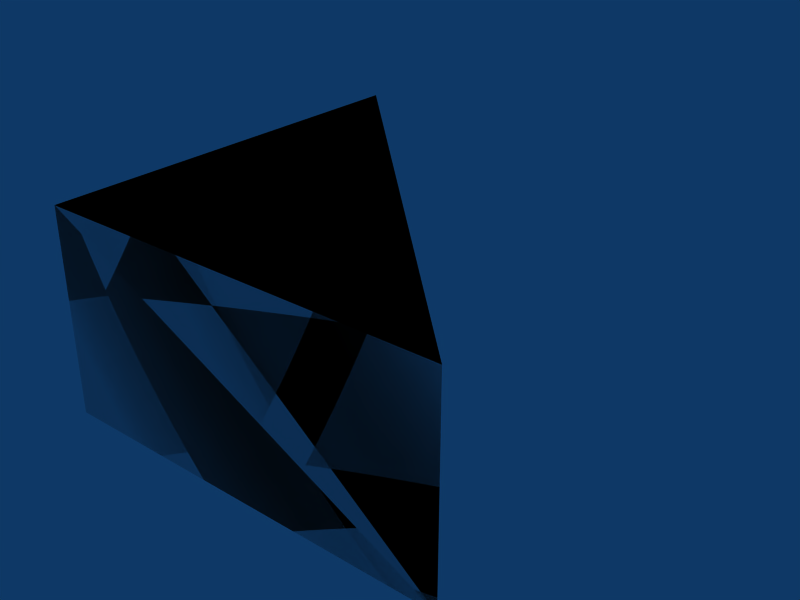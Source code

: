# Source: tri-2x2x1.blend  (saved by Blender 2.49.2; exported with 4.5.12 LTS)
import bpy
from mathutils import Matrix  # noqa: F401  (used for matrix-valued properties, if any)

bpy.ops.wm.read_factory_settings(use_empty=True)
scene = bpy.context.scene
scene.name = 'Scene'

# ---- collections
col_collection_1 = bpy.data.collections.new('Collection 1'); scene.collection.children.link(col_collection_1)

# ---- materials (node trees are filled in below, after node groups)
mat_concrete = bpy.data.materials.new('Concrete')

# ---- material node trees

# ---- world
world_world = bpy.data.worlds.new('World'); scene.world = world_world
world_world.color = (0.05656, 0.2208, 0.4)
world_world.use_sun_shadow = False
world_world.sun_shadow_jitter_overblur = 0.0
world_world.cycles.sampling_method = 'MANUAL'
world_world.cycles.sample_map_resolution = 256

# ---- meshes
me_cube_002 = bpy.data.meshes.new('Cube.002')
me_cube_002.from_pydata([(-5.96e-08, 8.941e-08, 0.0), (1.788e-07, 2.0, 0.0), (-1.788e-07, 1.788e-07, 1.0), (2.98e-08, 2.0, 1.0), (2.98e-08, 2.0, 1.0), (-1.788e-07, 1.788e-07, 1.0), (2.0, -2.98e-07, 1.0), (1.788e-07, 2.0, 0.0), (-5.96e-08, 8.941e-08, 0.0), (2.0, 0.0, 0.0), (2.98e-08, 2.0, 1.0), (-1.788e-07, 1.788e-07, 1.0), (2.0, -2.98e-07, 1.0), (2.0, -2.384e-07, 1.0), (1.788e-07, 2.0, 0.0), (-5.96e-08, 8.941e-08, 0.0), (2.0, 0.0, 0.0), (2.0, 0.0, 0.0)], [], [(0, 2, 3, 1), (13, 17, 14, 10), (16, 12, 11, 15), (4, 5, 6), (9, 8, 7)])
_uv = me_cube_002.uv_layers.new(name='UVTex')
_uv.uv.foreach_set('vector', [2.0, 0.0, 2.0, 1.0, 2.384e-07, 1.0, 0.0, 0.0, 16.0, 15.0, 16.0, 14.0, 18.83, 14.0, 18.83, 15.0, 14.0, 11.0, 14.0, 12.0, 12.0, 12.0, 12.0, 11.0, 8.0, 9.0, 8.0, 7.0, 10.0, 7.0, 4.0, 3.0, 6.0, 3.0, 6.0, 5.0])
me_cube_002.materials.append(mat_concrete)
me_cube_002.use_remesh_preserve_volume = False
me_cube_002.use_remesh_preserve_attributes = False
me_cube_002.use_mirror_vertex_groups = False
me_cube_002.update()
me_cube_001 = bpy.data.meshes.new('Cube.001')
me_cube_001.from_pydata([(2.0, 0.0, 0.0), (-1.192e-07, 1.788e-07, 0.0), (3.576e-07, 2.0, 0.0), (2.0, -5.96e-07, 1.0), (-3.576e-07, 3.576e-07, 1.0), (5.96e-08, 2.0, 1.0)], [], [(0, 1, 2), (3, 5, 4), (0, 3, 4, 1), (1, 4, 5, 2), (3, 0, 2, 5)])
me_cube_001.use_remesh_preserve_volume = False
me_cube_001.use_remesh_preserve_attributes = False
me_cube_001.use_mirror_vertex_groups = False
me_cube_001.update()

# ---- objects
ob_cube_002 = bpy.data.objects.new('Cube.002', me_cube_002)
ob_cube_001 = bpy.data.objects.new('Cube.001', me_cube_001)

# ---- transforms, parenting, visibility, modifiers, constraints
ob_cube_002.location = (0.0, 0.0, 0.0)
ob_cube_002.lock_rotations_4d = False
ob_cube_002.empty_display_type = 'ARROWS'
ob_cube_002.lineart.crease_threshold = 0.0
ob_cube_001.location = (0.0, 0.0, 0.0)
ob_cube_001.lock_rotations_4d = False
ob_cube_001.empty_display_type = 'ARROWS'
ob_cube_001.display_type = 'WIRE'
ob_cube_001.lineart.crease_threshold = 0.0

# ---- collection membership
col_collection_1.objects.link(ob_cube_002)
col_collection_1.objects.link(ob_cube_001)

# ---- scene / render settings (as saved in the file)
scene.frame_start = 1; scene.frame_end = 30; scene.frame_set(1)
scene.render.engine = 'BLENDER_EEVEE_NEXT'
scene.render.image_settings.file_format = 'JPEG'
scene.render.image_settings.color_mode = 'RGB'
scene.render.image_settings.compression = 90
scene.render.resolution_x = 800
scene.render.resolution_y = 600
scene.render.pixel_aspect_x = 100.0
scene.render.pixel_aspect_y = 100.0
scene.render.fps = 25
scene.render.dither_intensity = 0.0
scene.render.use_compositing = False
scene.render.use_sequencer = False
scene.render.bake_margin = 2
scene.render.bake_bias = 0.0
scene.render.use_stamp_time = False
scene.render.use_stamp_date = False
scene.render.use_stamp_frame = False
scene.render.use_stamp_camera = False
scene.render.use_stamp_scene = False
scene.render.use_stamp_filename = False
scene.render.use_stamp_render_time = False
scene.render.stamp_font_size = 0
scene.cycles.use_denoising = False
scene.cycles.samples = 10
scene.cycles.sampling_pattern = 'TABULATED_SOBOL'
scene.cycles.light_sampling_threshold = 0.0
scene.cycles.use_adaptive_sampling = False
scene.cycles.use_light_tree = False
scene.cycles.blur_glossy = 0.0
scene.cycles.volume_bounces = 1
scene.cycles.pixel_filter_type = 'GAUSSIAN'
scene.cycles.sample_clamp_indirect = 0.0
scene.view_settings.view_transform = 'Raw'
bpy.context.view_layer.update()

# ---- added for rendering (the .blend has no active camera): camera
cam_auto = bpy.data.cameras.new('AutoCamera')
cam_auto.lens = 50.0
cam_auto.sensor_width = 36.0
cam_auto.clip_end = 1000.0
ob_auto_camera = bpy.data.objects.new('AutoCamera', cam_auto)
scene.collection.objects.link(ob_auto_camera)
ob_auto_camera.location = (3.77567, -2.33081, 2.72054)
ob_auto_camera.rotation_euler = (1.09748, -7.21219e-08, 0.694738)
scene.camera = ob_auto_camera
bpy.context.view_layer.update()
